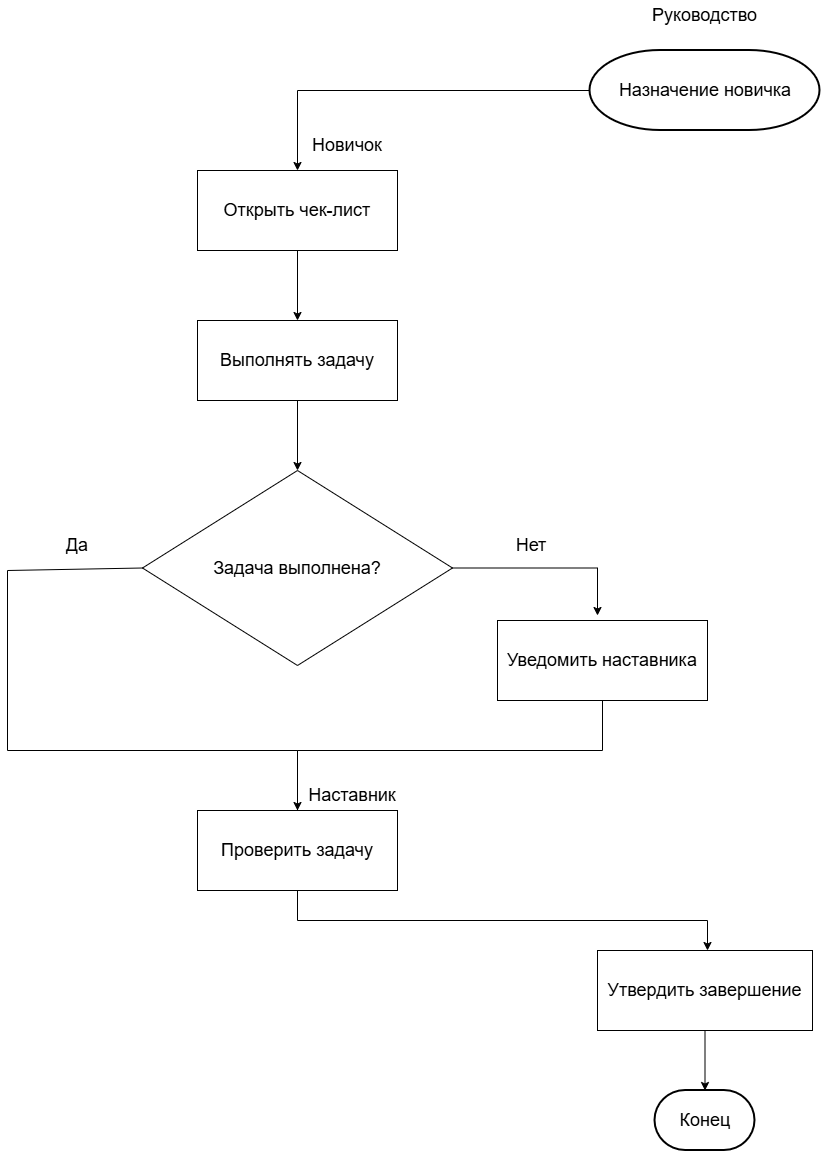

The diagram above was exported from draw.io. Its source (the exported page's mxGraphModel, read from the mxfile embedded in the PNG):
<mxGraphModel dx="2230" dy="811" grid="1" gridSize="10" guides="1" tooltips="1" connect="1" arrows="1" fold="1" page="1" pageScale="1" pageWidth="827" pageHeight="1169" math="0" shadow="0">
  <root>
    <mxCell id="0" />
    <mxCell id="1" parent="0" />
    <mxCell id="rW8g4KNU9SzGHoU34YRu-1" parent="1" style="strokeWidth=2;html=1;shape=mxgraph.flowchart.terminator;whiteSpace=wrap;" value="&lt;font style=&quot;font-size: 18px;&quot;&gt;Назначение новичка&lt;/font&gt;" vertex="1">
      <mxGeometry height="80" width="230" x="472.5" y="50" as="geometry" />
    </mxCell>
    <mxCell id="rW8g4KNU9SzGHoU34YRu-2" parent="1" style="rounded=0;whiteSpace=wrap;html=1;" value="&lt;font style=&quot;font-size: 18px;&quot;&gt;Открыть чек-лист&lt;/font&gt;" vertex="1">
      <mxGeometry height="80" width="200" x="80" y="170" as="geometry" />
    </mxCell>
    <mxCell id="rW8g4KNU9SzGHoU34YRu-3" parent="1" style="rounded=0;whiteSpace=wrap;html=1;" value="&lt;font style=&quot;font-size: 18px;&quot;&gt;Выполнять задачу&lt;/font&gt;" vertex="1">
      <mxGeometry height="80" width="200" x="80" y="320" as="geometry" />
    </mxCell>
    <mxCell id="rW8g4KNU9SzGHoU34YRu-4" parent="1" style="rhombus;whiteSpace=wrap;html=1;" value="&lt;font style=&quot;font-size: 18px;&quot;&gt;Задача выполнена?&lt;/font&gt;" vertex="1">
      <mxGeometry height="195" width="310" x="25" y="470" as="geometry" />
    </mxCell>
    <mxCell id="rW8g4KNU9SzGHoU34YRu-5" edge="1" parent="1" source="rW8g4KNU9SzGHoU34YRu-1" style="endArrow=classic;html=1;rounded=0;exitX=0;exitY=0.5;exitDx=0;exitDy=0;exitPerimeter=0;entryX=0.5;entryY=0;entryDx=0;entryDy=0;" target="rW8g4KNU9SzGHoU34YRu-2" value="">
      <mxGeometry height="50" relative="1" width="50" as="geometry">
        <Array as="points">
          <mxPoint x="180" y="90" />
        </Array>
        <mxPoint x="360" y="540" as="sourcePoint" />
        <mxPoint x="410" y="490" as="targetPoint" />
      </mxGeometry>
    </mxCell>
    <mxCell id="rW8g4KNU9SzGHoU34YRu-6" edge="1" parent="1" source="rW8g4KNU9SzGHoU34YRu-2" style="endArrow=classic;html=1;rounded=0;exitX=0.5;exitY=1;exitDx=0;exitDy=0;entryX=0.5;entryY=0;entryDx=0;entryDy=0;" target="rW8g4KNU9SzGHoU34YRu-3" value="">
      <mxGeometry height="50" relative="1" width="50" as="geometry">
        <mxPoint x="360" y="480" as="sourcePoint" />
        <mxPoint x="410" y="430" as="targetPoint" />
      </mxGeometry>
    </mxCell>
    <mxCell id="rW8g4KNU9SzGHoU34YRu-7" edge="1" parent="1" source="rW8g4KNU9SzGHoU34YRu-3" style="endArrow=classic;html=1;rounded=0;exitX=0.5;exitY=1;exitDx=0;exitDy=0;entryX=0.5;entryY=0;entryDx=0;entryDy=0;" target="rW8g4KNU9SzGHoU34YRu-4" value="">
      <mxGeometry height="50" relative="1" width="50" as="geometry">
        <mxPoint x="360" y="480" as="sourcePoint" />
        <mxPoint x="410" y="430" as="targetPoint" />
      </mxGeometry>
    </mxCell>
    <mxCell id="rW8g4KNU9SzGHoU34YRu-8" edge="1" parent="1" source="rW8g4KNU9SzGHoU34YRu-4" style="endArrow=classic;html=1;rounded=0;exitX=0;exitY=0.5;exitDx=0;exitDy=0;entryX=0.5;entryY=0;entryDx=0;entryDy=0;" target="rW8g4KNU9SzGHoU34YRu-14" value="">
      <mxGeometry height="50" relative="1" width="50" as="geometry">
        <Array as="points">
          <mxPoint x="-110" y="570" />
          <mxPoint x="-110" y="750" />
          <mxPoint x="180" y="750" />
        </Array>
        <mxPoint x="210" y="630" as="sourcePoint" />
        <mxPoint x="-110" y="640" as="targetPoint" />
      </mxGeometry>
    </mxCell>
    <mxCell id="rW8g4KNU9SzGHoU34YRu-9" edge="1" parent="1" source="rW8g4KNU9SzGHoU34YRu-4" style="endArrow=classic;html=1;rounded=0;exitX=1;exitY=0.5;exitDx=0;exitDy=0;" value="">
      <mxGeometry height="50" relative="1" width="50" as="geometry">
        <Array as="points">
          <mxPoint x="480" y="567.5" />
        </Array>
        <mxPoint x="320" y="630" as="sourcePoint" />
        <mxPoint x="480" y="615" as="targetPoint" />
      </mxGeometry>
    </mxCell>
    <mxCell id="rW8g4KNU9SzGHoU34YRu-11" parent="1" style="text;html=1;whiteSpace=wrap;strokeColor=none;fillColor=none;align=center;verticalAlign=middle;rounded=0;" value="&lt;font style=&quot;font-size: 18px;&quot;&gt;Да&lt;/font&gt;" vertex="1">
      <mxGeometry height="30" width="60" x="-70" y="530" as="geometry" />
    </mxCell>
    <mxCell id="rW8g4KNU9SzGHoU34YRu-12" parent="1" style="text;html=1;whiteSpace=wrap;strokeColor=none;fillColor=none;align=center;verticalAlign=middle;rounded=0;" value="&lt;font style=&quot;font-size: 18px;&quot;&gt;Нет&lt;/font&gt;" vertex="1">
      <mxGeometry height="30" width="60" x="384" y="530" as="geometry" />
    </mxCell>
    <mxCell id="rW8g4KNU9SzGHoU34YRu-13" parent="1" style="rounded=0;whiteSpace=wrap;html=1;" value="&lt;font style=&quot;font-size: 18px;&quot;&gt;Уведомить наставника&lt;/font&gt;" vertex="1">
      <mxGeometry height="80" width="210" x="380" y="620" as="geometry" />
    </mxCell>
    <mxCell id="rW8g4KNU9SzGHoU34YRu-14" parent="1" style="rounded=0;whiteSpace=wrap;html=1;" value="&lt;font style=&quot;font-size: 18px;&quot;&gt;Проверить задачу&lt;/font&gt;" vertex="1">
      <mxGeometry height="80" width="200" x="80" y="810" as="geometry" />
    </mxCell>
    <mxCell id="rW8g4KNU9SzGHoU34YRu-15" edge="1" parent="1" source="rW8g4KNU9SzGHoU34YRu-14" style="endArrow=none;html=1;rounded=0;exitX=0.5;exitY=0;exitDx=0;exitDy=0;entryX=0.5;entryY=1;entryDx=0;entryDy=0;" target="rW8g4KNU9SzGHoU34YRu-13" value="">
      <mxGeometry height="50" relative="1" width="50" as="geometry">
        <Array as="points">
          <mxPoint x="180" y="750" />
          <mxPoint x="485" y="750" />
        </Array>
        <mxPoint x="200" y="820" as="sourcePoint" />
        <mxPoint x="250" y="770" as="targetPoint" />
      </mxGeometry>
    </mxCell>
    <mxCell id="rW8g4KNU9SzGHoU34YRu-16" parent="1" style="rounded=0;whiteSpace=wrap;html=1;" value="&lt;font style=&quot;font-size: 18px;&quot;&gt;Утвердить завершение&lt;/font&gt;" vertex="1">
      <mxGeometry height="80" width="215" x="480" y="950" as="geometry" />
    </mxCell>
    <mxCell id="rW8g4KNU9SzGHoU34YRu-17" edge="1" parent="1" source="rW8g4KNU9SzGHoU34YRu-14" style="endArrow=classic;html=1;rounded=0;exitX=0.5;exitY=1;exitDx=0;exitDy=0;" value="">
      <mxGeometry height="50" relative="1" width="50" as="geometry">
        <Array as="points">
          <mxPoint x="180" y="920" />
          <mxPoint x="590" y="920" />
        </Array>
        <mxPoint x="400" y="830" as="sourcePoint" />
        <mxPoint x="590" y="950" as="targetPoint" />
      </mxGeometry>
    </mxCell>
    <mxCell id="rW8g4KNU9SzGHoU34YRu-18" edge="1" parent="1" source="rW8g4KNU9SzGHoU34YRu-16" style="endArrow=classic;html=1;rounded=0;exitX=0.5;exitY=1;exitDx=0;exitDy=0;" value="">
      <mxGeometry height="50" relative="1" width="50" as="geometry">
        <mxPoint x="630" y="990" as="sourcePoint" />
        <mxPoint x="587.5" y="1090" as="targetPoint" />
      </mxGeometry>
    </mxCell>
    <mxCell id="rW8g4KNU9SzGHoU34YRu-19" parent="1" style="strokeWidth=2;html=1;shape=mxgraph.flowchart.terminator;whiteSpace=wrap;" value="&lt;font style=&quot;font-size: 18px;&quot;&gt;Конец&lt;/font&gt;" vertex="1">
      <mxGeometry height="60" width="100" x="537.5" y="1090" as="geometry" />
    </mxCell>
    <mxCell id="rW8g4KNU9SzGHoU34YRu-20" parent="1" style="text;html=1;whiteSpace=wrap;strokeColor=none;fillColor=none;align=center;verticalAlign=middle;rounded=0;" value="&lt;font style=&quot;font-size: 18px;&quot;&gt;&lt;font style=&quot;&quot;&gt;Руков&lt;/font&gt;одство&lt;/font&gt;" vertex="1">
      <mxGeometry height="30" width="122.5" x="526.25" as="geometry" />
    </mxCell>
    <mxCell id="rW8g4KNU9SzGHoU34YRu-21" parent="1" style="text;html=1;whiteSpace=wrap;strokeColor=none;fillColor=none;align=center;verticalAlign=middle;rounded=0;" value="&lt;font style=&quot;font-size: 18px;&quot;&gt;Новичок&lt;/font&gt;" vertex="1">
      <mxGeometry height="30" width="120" x="170" y="130" as="geometry" />
    </mxCell>
    <mxCell id="rW8g4KNU9SzGHoU34YRu-22" parent="1" style="text;html=1;whiteSpace=wrap;strokeColor=none;fillColor=none;align=center;verticalAlign=middle;rounded=0;" value="&lt;font style=&quot;font-size: 18px;&quot;&gt;Наставник&lt;/font&gt;" vertex="1">
      <mxGeometry height="30" width="90" x="190" y="780" as="geometry" />
    </mxCell>
  </root>
</mxGraphModel>